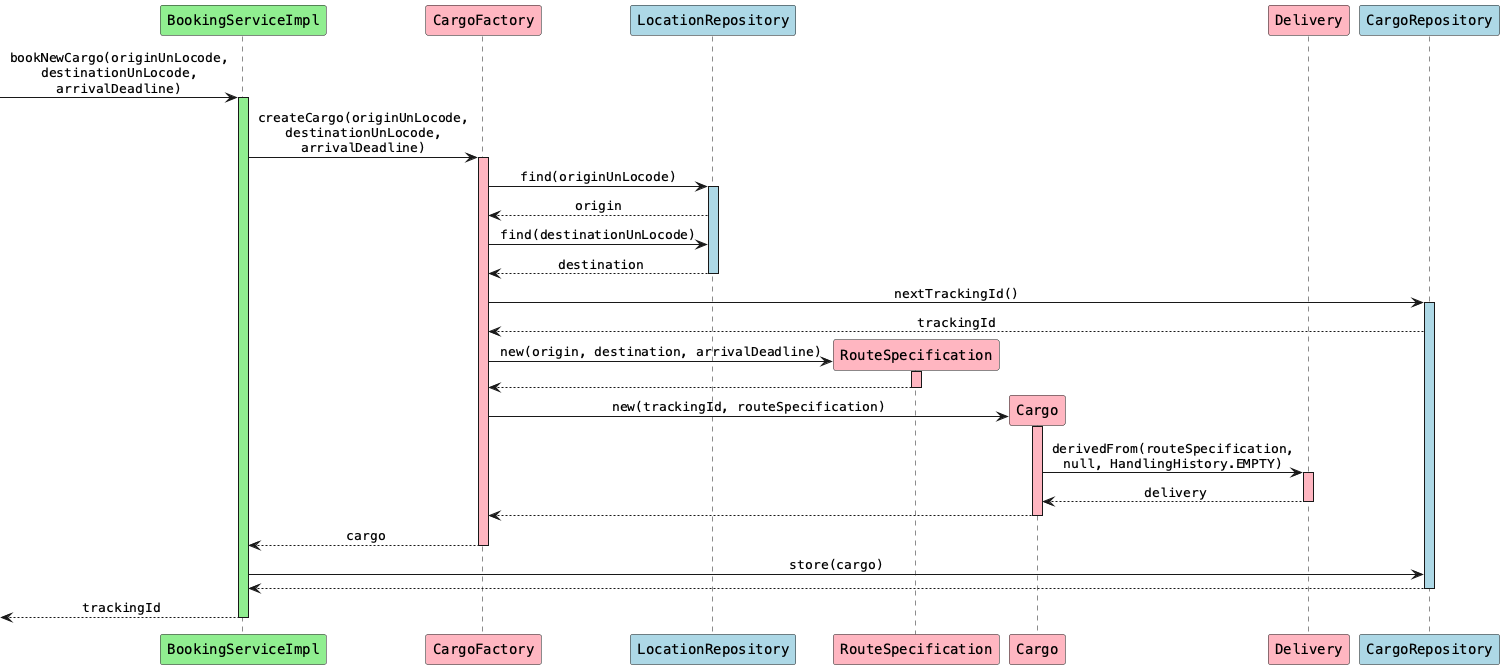

The diagram above was rendered by PlantUML. Its source (embedded in the PNG):
@startuml
skinparam monochrome false
skinparam defaultFontName Courier
skinparam sequenceMessageAlign center

participant "BookingServiceImpl" as bs #lightgreen
participant "CargoFactory" as cf #lightpink
participant "LocationRepository" as lr #lightblue
participant "RouteSpecification" as rs #lightpink
participant "Cargo" as c #lightpink
participant "Delivery" as d #lightpink
participant "CargoRepository" as cr #lightblue

[-> bs: bookNewCargo(originUnLocode,\ndestinationUnLocode,\narrivalDeadline)
activate bs #lightgreen

bs -> cf: createCargo(originUnLocode,\ndestinationUnLocode,\narrivalDeadline)
activate cf #lightpink

cf -> lr: find(originUnLocode)
activate lr #lightblue
lr --> cf: origin

cf -> lr: find(destinationUnLocode)
lr --> cf: destination
deactivate lr

cf -> cr: nextTrackingId()
activate cr #lightblue
cr --> cf: trackingId

create rs
cf -> rs: new(origin, destination, arrivalDeadline)
activate rs #lightpink
rs --> cf
deactivate rs

create c
cf -> c: new(trackingId, routeSpecification)
activate c #lightpink

c -> d: derivedFrom(routeSpecification,\nnull, HandlingHistory.EMPTY)
activate d #lightpink
d --> c: delivery
deactivate d

c --> cf
deactivate c

cf --> bs: cargo
deactivate cf

bs -> cr: store(cargo)
cr --> bs
deactivate cr

[<-- bs: trackingId
deactivate bs

@enduml